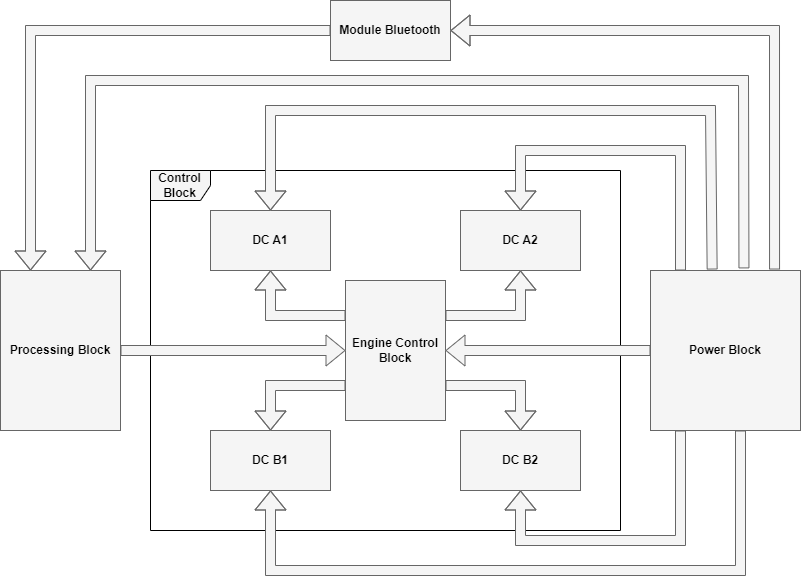

The diagram above was exported from draw.io. Its source (the exported page's mxGraphModel, read from the mxfile embedded in the PNG):
<mxGraphModel dx="1673" dy="908" grid="1" gridSize="10" guides="1" tooltips="1" connect="1" arrows="1" fold="1" page="1" pageScale="1" pageWidth="850" pageHeight="1100" math="0" shadow="0">
  <root>
    <mxCell id="0" />
    <mxCell id="1" parent="0" />
    <mxCell id="hENcCu__HgqjEUtgzuWw-1" value="&lt;font color=&quot;#000000&quot;&gt;&lt;b&gt;Processing Block&lt;/b&gt;&lt;/font&gt;" style="rounded=0;whiteSpace=wrap;html=1;fillColor=#f5f5f5;strokeColor=#666666;fontColor=#333333;" vertex="1" parent="1">
      <mxGeometry x="60" y="300" width="120" height="160" as="geometry" />
    </mxCell>
    <mxCell id="hENcCu__HgqjEUtgzuWw-3" value="&lt;b&gt;&lt;font color=&quot;#000000&quot;&gt;Control Block&lt;/font&gt;&lt;/b&gt;" style="shape=umlFrame;whiteSpace=wrap;html=1;fillColor=#f5f5f5;fontColor=#333333;strokeColor=#000000;" vertex="1" parent="1">
      <mxGeometry x="210" y="200" width="470" height="360" as="geometry" />
    </mxCell>
    <mxCell id="hENcCu__HgqjEUtgzuWw-4" value="&lt;font color=&quot;#000000&quot;&gt;&lt;b&gt;Engine Control Block&lt;/b&gt;&lt;/font&gt;" style="rounded=0;whiteSpace=wrap;html=1;fillColor=#f5f5f5;fontColor=#333333;strokeColor=#666666;" vertex="1" parent="1">
      <mxGeometry x="405" y="310" width="100" height="140" as="geometry" />
    </mxCell>
    <mxCell id="hENcCu__HgqjEUtgzuWw-5" value="&lt;font style=&quot;&quot; color=&quot;#000000&quot;&gt;&lt;b&gt;DC A1&lt;/b&gt;&lt;/font&gt;" style="rounded=0;whiteSpace=wrap;html=1;fillColor=#f5f5f5;fontColor=#333333;strokeColor=#666666;" vertex="1" parent="1">
      <mxGeometry x="270" y="240" width="120" height="60" as="geometry" />
    </mxCell>
    <mxCell id="hENcCu__HgqjEUtgzuWw-6" value="&lt;b&gt;&lt;font color=&quot;#000000&quot;&gt;DC B1&lt;/font&gt;&lt;/b&gt;" style="rounded=0;whiteSpace=wrap;html=1;fillColor=#f5f5f5;fontColor=#333333;strokeColor=#666666;" vertex="1" parent="1">
      <mxGeometry x="270" y="460" width="120" height="60" as="geometry" />
    </mxCell>
    <mxCell id="hENcCu__HgqjEUtgzuWw-7" value="&lt;b&gt;&lt;font color=&quot;#000000&quot;&gt;DC B2&lt;/font&gt;&lt;/b&gt;" style="rounded=0;whiteSpace=wrap;html=1;fillColor=#f5f5f5;fontColor=#333333;strokeColor=#666666;" vertex="1" parent="1">
      <mxGeometry x="520" y="460" width="120" height="60" as="geometry" />
    </mxCell>
    <mxCell id="hENcCu__HgqjEUtgzuWw-8" value="&lt;font color=&quot;#000000&quot;&gt;&lt;b&gt;DC A2&lt;/b&gt;&lt;/font&gt;" style="rounded=0;whiteSpace=wrap;html=1;fillColor=#f5f5f5;fontColor=#333333;strokeColor=#666666;" vertex="1" parent="1">
      <mxGeometry x="520" y="240" width="120" height="60" as="geometry" />
    </mxCell>
    <mxCell id="hENcCu__HgqjEUtgzuWw-9" value="&lt;font color=&quot;#000000&quot;&gt;&lt;b&gt;Module Bluetooth&lt;/b&gt;&lt;/font&gt;" style="rounded=0;whiteSpace=wrap;html=1;fillColor=#f5f5f5;fontColor=#333333;strokeColor=#666666;" vertex="1" parent="1">
      <mxGeometry x="390" y="30" width="120" height="60" as="geometry" />
    </mxCell>
    <mxCell id="hENcCu__HgqjEUtgzuWw-10" value="&lt;font color=&quot;#000000&quot;&gt;&lt;b&gt;Power Block&lt;/b&gt;&lt;/font&gt;" style="rounded=0;whiteSpace=wrap;html=1;fillColor=#f5f5f5;fontColor=#333333;strokeColor=#666666;" vertex="1" parent="1">
      <mxGeometry x="710" y="300" width="150" height="160" as="geometry" />
    </mxCell>
    <mxCell id="hENcCu__HgqjEUtgzuWw-13" value="" style="shape=flexArrow;endArrow=classic;html=1;rounded=0;exitX=0;exitY=0.25;exitDx=0;exitDy=0;entryX=0.5;entryY=1;entryDx=0;entryDy=0;fillColor=#f5f5f5;strokeColor=#666666;" edge="1" parent="1" source="hENcCu__HgqjEUtgzuWw-4" target="hENcCu__HgqjEUtgzuWw-5">
      <mxGeometry width="50" height="50" relative="1" as="geometry">
        <mxPoint x="340" y="440" as="sourcePoint" />
        <mxPoint x="390" y="390" as="targetPoint" />
        <Array as="points">
          <mxPoint x="330" y="345" />
        </Array>
      </mxGeometry>
    </mxCell>
    <mxCell id="hENcCu__HgqjEUtgzuWw-14" value="" style="shape=flexArrow;endArrow=classic;html=1;rounded=0;exitX=0;exitY=0.75;exitDx=0;exitDy=0;entryX=0.5;entryY=0;entryDx=0;entryDy=0;fillColor=#f5f5f5;strokeColor=#666666;" edge="1" parent="1" source="hENcCu__HgqjEUtgzuWw-4" target="hENcCu__HgqjEUtgzuWw-6">
      <mxGeometry width="50" height="50" relative="1" as="geometry">
        <mxPoint x="340" y="440" as="sourcePoint" />
        <mxPoint x="390" y="390" as="targetPoint" />
        <Array as="points">
          <mxPoint x="330" y="415" />
        </Array>
      </mxGeometry>
    </mxCell>
    <mxCell id="hENcCu__HgqjEUtgzuWw-15" value="" style="shape=flexArrow;endArrow=classic;html=1;rounded=0;exitX=1;exitY=0.25;exitDx=0;exitDy=0;entryX=0.5;entryY=1;entryDx=0;entryDy=0;fillColor=#f5f5f5;strokeColor=#666666;" edge="1" parent="1" source="hENcCu__HgqjEUtgzuWw-4" target="hENcCu__HgqjEUtgzuWw-8">
      <mxGeometry width="50" height="50" relative="1" as="geometry">
        <mxPoint x="340" y="440" as="sourcePoint" />
        <mxPoint x="390" y="390" as="targetPoint" />
        <Array as="points">
          <mxPoint x="580" y="345" />
        </Array>
      </mxGeometry>
    </mxCell>
    <mxCell id="hENcCu__HgqjEUtgzuWw-16" value="" style="shape=flexArrow;endArrow=classic;html=1;rounded=0;exitX=1;exitY=0.75;exitDx=0;exitDy=0;entryX=0.5;entryY=0;entryDx=0;entryDy=0;fillColor=#f5f5f5;strokeColor=#666666;" edge="1" parent="1" source="hENcCu__HgqjEUtgzuWw-4" target="hENcCu__HgqjEUtgzuWw-7">
      <mxGeometry width="50" height="50" relative="1" as="geometry">
        <mxPoint x="340" y="440" as="sourcePoint" />
        <mxPoint x="390" y="390" as="targetPoint" />
        <Array as="points">
          <mxPoint x="580" y="415" />
        </Array>
      </mxGeometry>
    </mxCell>
    <mxCell id="hENcCu__HgqjEUtgzuWw-17" value="" style="shape=flexArrow;endArrow=classic;html=1;rounded=0;exitX=1;exitY=0.5;exitDx=0;exitDy=0;entryX=0;entryY=0.5;entryDx=0;entryDy=0;fillColor=#f5f5f5;strokeColor=#666666;" edge="1" parent="1" source="hENcCu__HgqjEUtgzuWw-1" target="hENcCu__HgqjEUtgzuWw-4">
      <mxGeometry width="50" height="50" relative="1" as="geometry">
        <mxPoint x="390" y="420" as="sourcePoint" />
        <mxPoint x="440" y="370" as="targetPoint" />
      </mxGeometry>
    </mxCell>
    <mxCell id="hENcCu__HgqjEUtgzuWw-18" value="" style="shape=flexArrow;endArrow=classic;html=1;rounded=0;exitX=0;exitY=0.5;exitDx=0;exitDy=0;entryX=1;entryY=0.5;entryDx=0;entryDy=0;fillColor=#f5f5f5;strokeColor=#666666;" edge="1" parent="1" source="hENcCu__HgqjEUtgzuWw-10" target="hENcCu__HgqjEUtgzuWw-4">
      <mxGeometry width="50" height="50" relative="1" as="geometry">
        <mxPoint x="390" y="420" as="sourcePoint" />
        <mxPoint x="440" y="370" as="targetPoint" />
      </mxGeometry>
    </mxCell>
    <mxCell id="hENcCu__HgqjEUtgzuWw-19" value="" style="shape=flexArrow;endArrow=classic;html=1;rounded=0;entryX=0.25;entryY=0;entryDx=0;entryDy=0;exitX=0;exitY=0.5;exitDx=0;exitDy=0;fillColor=#f5f5f5;strokeColor=#666666;" edge="1" parent="1" source="hENcCu__HgqjEUtgzuWw-9" target="hENcCu__HgqjEUtgzuWw-1">
      <mxGeometry width="50" height="50" relative="1" as="geometry">
        <mxPoint x="390" y="420" as="sourcePoint" />
        <mxPoint x="440" y="370" as="targetPoint" />
        <Array as="points">
          <mxPoint x="90" y="60" />
        </Array>
      </mxGeometry>
    </mxCell>
    <mxCell id="hENcCu__HgqjEUtgzuWw-21" value="" style="shape=flexArrow;endArrow=classic;html=1;rounded=0;exitX=0.623;exitY=-0.013;exitDx=0;exitDy=0;entryX=0.75;entryY=0;entryDx=0;entryDy=0;fillColor=#f5f5f5;strokeColor=#666666;exitPerimeter=0;" edge="1" parent="1" source="hENcCu__HgqjEUtgzuWw-10" target="hENcCu__HgqjEUtgzuWw-1">
      <mxGeometry width="50" height="50" relative="1" as="geometry">
        <mxPoint x="390" y="420" as="sourcePoint" />
        <mxPoint x="440" y="370" as="targetPoint" />
        <Array as="points">
          <mxPoint x="803" y="110" />
          <mxPoint x="150" y="110" />
        </Array>
      </mxGeometry>
    </mxCell>
    <mxCell id="hENcCu__HgqjEUtgzuWw-22" value="" style="shape=flexArrow;endArrow=classic;html=1;rounded=0;exitX=0.827;exitY=-0.006;exitDx=0;exitDy=0;entryX=1;entryY=0.5;entryDx=0;entryDy=0;fillColor=#f5f5f5;strokeColor=#666666;exitPerimeter=0;" edge="1" parent="1" source="hENcCu__HgqjEUtgzuWw-10" target="hENcCu__HgqjEUtgzuWw-9">
      <mxGeometry width="50" height="50" relative="1" as="geometry">
        <mxPoint x="390" y="420" as="sourcePoint" />
        <mxPoint x="440" y="370" as="targetPoint" />
        <Array as="points">
          <mxPoint x="834" y="60" />
        </Array>
      </mxGeometry>
    </mxCell>
    <mxCell id="hENcCu__HgqjEUtgzuWw-23" value="" style="shape=flexArrow;endArrow=classic;html=1;rounded=0;entryX=0.5;entryY=1;entryDx=0;entryDy=0;fillColor=#f5f5f5;strokeColor=#666666;" edge="1" parent="1" target="hENcCu__HgqjEUtgzuWw-7">
      <mxGeometry width="50" height="50" relative="1" as="geometry">
        <mxPoint x="740" y="460" as="sourcePoint" />
        <mxPoint x="440" y="370" as="targetPoint" />
        <Array as="points">
          <mxPoint x="740" y="570" />
          <mxPoint x="580" y="570" />
        </Array>
      </mxGeometry>
    </mxCell>
    <mxCell id="hENcCu__HgqjEUtgzuWw-24" value="" style="shape=flexArrow;endArrow=classic;html=1;rounded=0;entryX=0.5;entryY=1;entryDx=0;entryDy=0;fillColor=#f5f5f5;strokeColor=#666666;" edge="1" parent="1" target="hENcCu__HgqjEUtgzuWw-6">
      <mxGeometry width="50" height="50" relative="1" as="geometry">
        <mxPoint x="800" y="460" as="sourcePoint" />
        <mxPoint x="440" y="370" as="targetPoint" />
        <Array as="points">
          <mxPoint x="800" y="600" />
          <mxPoint x="330" y="600" />
        </Array>
      </mxGeometry>
    </mxCell>
    <mxCell id="hENcCu__HgqjEUtgzuWw-25" value="" style="shape=flexArrow;endArrow=classic;html=1;rounded=0;exitX=0.411;exitY=-0.006;exitDx=0;exitDy=0;entryX=0.5;entryY=0;entryDx=0;entryDy=0;fillColor=#f5f5f5;strokeColor=#666666;exitPerimeter=0;" edge="1" parent="1" source="hENcCu__HgqjEUtgzuWw-10" target="hENcCu__HgqjEUtgzuWw-5">
      <mxGeometry width="50" height="50" relative="1" as="geometry">
        <mxPoint x="390" y="420" as="sourcePoint" />
        <mxPoint x="440" y="370" as="targetPoint" />
        <Array as="points">
          <mxPoint x="770" y="140" />
          <mxPoint x="330" y="140" />
        </Array>
      </mxGeometry>
    </mxCell>
    <mxCell id="hENcCu__HgqjEUtgzuWw-26" value="" style="shape=flexArrow;endArrow=classic;html=1;rounded=0;entryX=0.5;entryY=0;entryDx=0;entryDy=0;fillColor=#f5f5f5;strokeColor=#666666;" edge="1" parent="1" target="hENcCu__HgqjEUtgzuWw-8">
      <mxGeometry width="50" height="50" relative="1" as="geometry">
        <mxPoint x="740" y="300" as="sourcePoint" />
        <mxPoint x="440" y="370" as="targetPoint" />
        <Array as="points">
          <mxPoint x="740" y="180" />
          <mxPoint x="580" y="180" />
        </Array>
      </mxGeometry>
    </mxCell>
  </root>
</mxGraphModel>